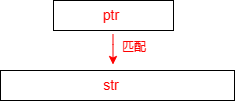

The diagram above was exported from draw.io. Its source (the exported page's mxGraphModel, read from the mxfile embedded in the PNG):
<mxGraphModel dx="747" dy="508" grid="0" gridSize="10" guides="1" tooltips="1" connect="1" arrows="1" fold="1" page="1" pageScale="1" pageWidth="827" pageHeight="1169" math="0" shadow="0">
  <root>
    <mxCell id="0" />
    <mxCell id="1" parent="0" />
    <mxCell id="IEF0WnLF2GFuEChhg6Ir-1" value="" style="rounded=0;whiteSpace=wrap;html=1;" vertex="1" parent="1">
      <mxGeometry x="187" y="260" width="234" height="30" as="geometry" />
    </mxCell>
    <mxCell id="IEF0WnLF2GFuEChhg6Ir-2" value="" style="rounded=0;whiteSpace=wrap;html=1;" vertex="1" parent="1">
      <mxGeometry x="240" y="190" width="120" height="30" as="geometry" />
    </mxCell>
    <mxCell id="IEF0WnLF2GFuEChhg6Ir-3" value="" style="endArrow=classic;html=1;rounded=0;strokeColor=#FF0000;" edge="1" parent="1">
      <mxGeometry width="50" height="50" relative="1" as="geometry">
        <mxPoint x="299.5" y="224" as="sourcePoint" />
        <mxPoint x="299.5" y="254" as="targetPoint" />
        <Array as="points">
          <mxPoint x="299.5" y="234" />
        </Array>
      </mxGeometry>
    </mxCell>
    <mxCell id="IEF0WnLF2GFuEChhg6Ir-4" value="匹配" style="text;strokeColor=none;align=center;fillColor=none;html=1;verticalAlign=middle;whiteSpace=wrap;rounded=0;fontColor=#FF0000;" vertex="1" parent="1">
      <mxGeometry x="291" y="222" width="60" height="30" as="geometry" />
    </mxCell>
    <mxCell id="IEF0WnLF2GFuEChhg6Ir-5" value="&lt;font style=&quot;font-size: 14px;&quot;&gt;ptr&lt;/font&gt;" style="text;strokeColor=none;align=center;fillColor=none;html=1;verticalAlign=middle;whiteSpace=wrap;rounded=0;fontColor=#FF0000;" vertex="1" parent="1">
      <mxGeometry x="268" y="190" width="60" height="30" as="geometry" />
    </mxCell>
    <mxCell id="IEF0WnLF2GFuEChhg6Ir-6" value="&lt;font style=&quot;font-size: 14px;&quot;&gt;str&lt;/font&gt;" style="text;strokeColor=none;align=center;fillColor=none;html=1;verticalAlign=middle;whiteSpace=wrap;rounded=0;fontColor=#FF0000;" vertex="1" parent="1">
      <mxGeometry x="268" y="260" width="60" height="30" as="geometry" />
    </mxCell>
  </root>
</mxGraphModel>